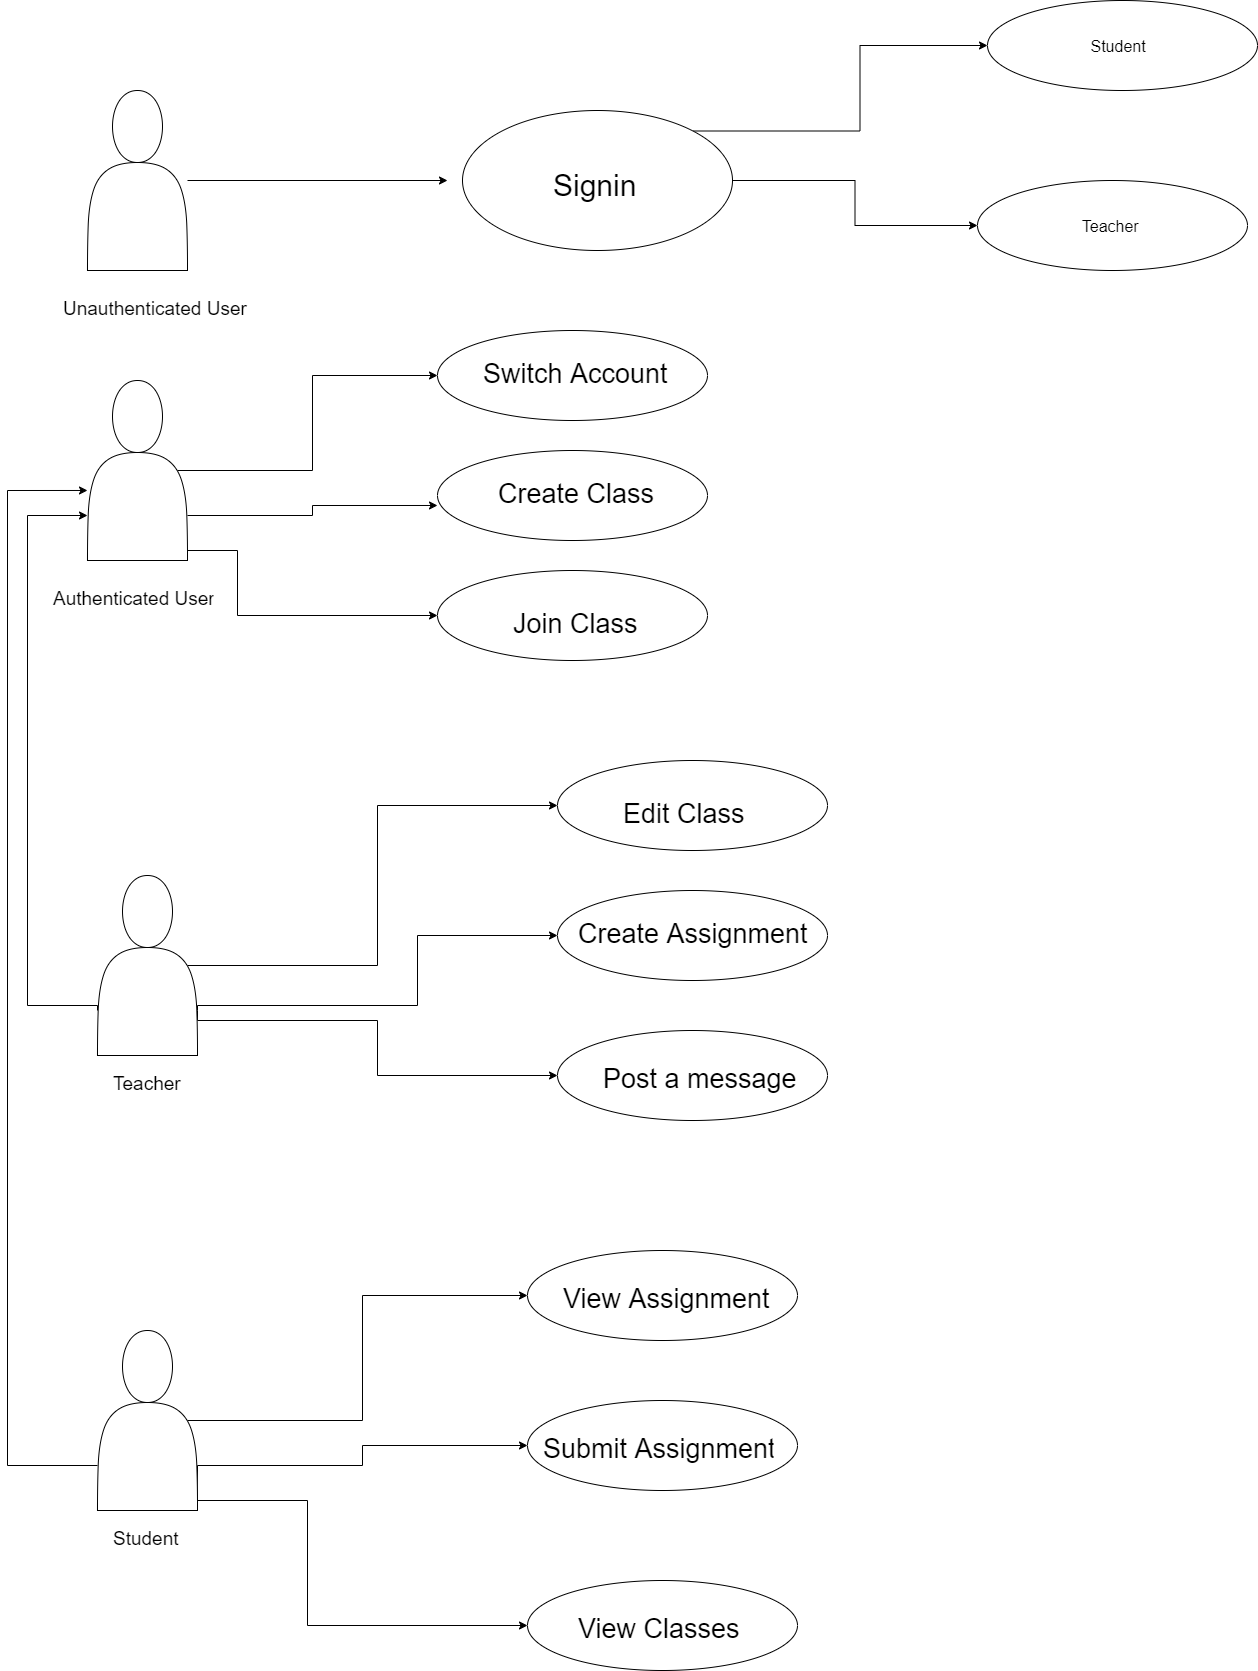

The diagram above was exported from draw.io. Its source (the exported page's mxGraphModel, read from the mxfile embedded in the PNG):
<mxGraphModel dx="1379" dy="1904" grid="1" gridSize="10" guides="1" tooltips="1" connect="1" arrows="1" fold="1" page="1" pageScale="1" pageWidth="850" pageHeight="1100" math="0" shadow="0">
  <root>
    <mxCell id="0" />
    <mxCell id="1" parent="0" />
    <mxCell id="BKBCPro8OGjIjpDQhWhA-121" style="edgeStyle=orthogonalEdgeStyle;rounded=0;orthogonalLoop=1;jettySize=auto;html=1;fontSize=30;" parent="1" source="BKBCPro8OGjIjpDQhWhA-117" edge="1">
      <mxGeometry relative="1" as="geometry">
        <mxPoint x="490" y="130" as="targetPoint" />
      </mxGeometry>
    </mxCell>
    <mxCell id="BKBCPro8OGjIjpDQhWhA-117" value="" style="shape=actor;whiteSpace=wrap;html=1;" parent="1" vertex="1">
      <mxGeometry x="130" y="40" width="100" height="180" as="geometry" />
    </mxCell>
    <mxCell id="BKBCPro8OGjIjpDQhWhA-134" style="edgeStyle=orthogonalEdgeStyle;rounded=0;orthogonalLoop=1;jettySize=auto;html=1;exitX=1;exitY=0.5;exitDx=0;exitDy=0;fontSize=16;" parent="1" source="BKBCPro8OGjIjpDQhWhA-119" target="BKBCPro8OGjIjpDQhWhA-131" edge="1">
      <mxGeometry relative="1" as="geometry" />
    </mxCell>
    <mxCell id="BKBCPro8OGjIjpDQhWhA-136" style="edgeStyle=orthogonalEdgeStyle;rounded=0;orthogonalLoop=1;jettySize=auto;html=1;exitX=1;exitY=0;exitDx=0;exitDy=0;entryX=0;entryY=0.5;entryDx=0;entryDy=0;fontSize=16;" parent="1" source="BKBCPro8OGjIjpDQhWhA-119" target="BKBCPro8OGjIjpDQhWhA-130" edge="1">
      <mxGeometry relative="1" as="geometry" />
    </mxCell>
    <mxCell id="BKBCPro8OGjIjpDQhWhA-119" value="" style="ellipse;whiteSpace=wrap;html=1;align=center;" parent="1" vertex="1">
      <mxGeometry x="505" y="60" width="270" height="140" as="geometry" />
    </mxCell>
    <mxCell id="BKBCPro8OGjIjpDQhWhA-120" value="Signin" style="text;strokeColor=none;fillColor=none;spacingLeft=4;spacingRight=4;overflow=hidden;rotatable=0;points=[[0,0.5],[1,0.5]];portConstraint=eastwest;fontSize=30;" parent="1" vertex="1">
      <mxGeometry x="590" y="110" width="120" height="40" as="geometry" />
    </mxCell>
    <mxCell id="BKBCPro8OGjIjpDQhWhA-123" value="Unauthenticated User" style="text;strokeColor=none;fillColor=none;spacingLeft=4;spacingRight=4;overflow=hidden;rotatable=0;points=[[0,0.5],[1,0.5]];portConstraint=eastwest;fontSize=19;" parent="1" vertex="1">
      <mxGeometry x="100" y="240" width="200" height="30" as="geometry" />
    </mxCell>
    <mxCell id="BKBCPro8OGjIjpDQhWhA-140" style="edgeStyle=orthogonalEdgeStyle;rounded=0;orthogonalLoop=1;jettySize=auto;html=1;exitX=0.9;exitY=0.5;exitDx=0;exitDy=0;exitPerimeter=0;entryX=0;entryY=0.5;entryDx=0;entryDy=0;fontSize=27;" parent="1" source="BKBCPro8OGjIjpDQhWhA-125" target="BKBCPro8OGjIjpDQhWhA-127" edge="1">
      <mxGeometry relative="1" as="geometry" />
    </mxCell>
    <mxCell id="BKBCPro8OGjIjpDQhWhA-141" style="edgeStyle=orthogonalEdgeStyle;rounded=0;orthogonalLoop=1;jettySize=auto;html=1;exitX=1;exitY=0.75;exitDx=0;exitDy=0;entryX=0;entryY=0.611;entryDx=0;entryDy=0;entryPerimeter=0;fontSize=27;" parent="1" source="BKBCPro8OGjIjpDQhWhA-125" target="BKBCPro8OGjIjpDQhWhA-128" edge="1">
      <mxGeometry relative="1" as="geometry" />
    </mxCell>
    <mxCell id="BKBCPro8OGjIjpDQhWhA-142" style="edgeStyle=orthogonalEdgeStyle;rounded=0;orthogonalLoop=1;jettySize=auto;html=1;exitX=0.75;exitY=1;exitDx=0;exitDy=0;entryX=0;entryY=0.5;entryDx=0;entryDy=0;fontSize=27;" parent="1" source="BKBCPro8OGjIjpDQhWhA-125" target="BKBCPro8OGjIjpDQhWhA-129" edge="1">
      <mxGeometry relative="1" as="geometry">
        <Array as="points">
          <mxPoint x="280" y="500" />
          <mxPoint x="280" y="565" />
        </Array>
      </mxGeometry>
    </mxCell>
    <mxCell id="BKBCPro8OGjIjpDQhWhA-125" value="" style="shape=actor;whiteSpace=wrap;html=1;" parent="1" vertex="1">
      <mxGeometry x="130" y="330" width="100" height="180" as="geometry" />
    </mxCell>
    <mxCell id="BKBCPro8OGjIjpDQhWhA-126" value="Authenticated User" style="text;strokeColor=none;fillColor=none;spacingLeft=4;spacingRight=4;overflow=hidden;rotatable=0;points=[[0,0.5],[1,0.5]];portConstraint=eastwest;fontSize=19;" parent="1" vertex="1">
      <mxGeometry x="90" y="530" width="170" height="30" as="geometry" />
    </mxCell>
    <mxCell id="BKBCPro8OGjIjpDQhWhA-127" value="" style="ellipse;whiteSpace=wrap;html=1;align=center;" parent="1" vertex="1">
      <mxGeometry x="480" y="280" width="270" height="90" as="geometry" />
    </mxCell>
    <mxCell id="BKBCPro8OGjIjpDQhWhA-128" value="" style="ellipse;whiteSpace=wrap;html=1;align=center;" parent="1" vertex="1">
      <mxGeometry x="480" y="400" width="270" height="90" as="geometry" />
    </mxCell>
    <mxCell id="BKBCPro8OGjIjpDQhWhA-129" value="" style="ellipse;whiteSpace=wrap;html=1;align=center;" parent="1" vertex="1">
      <mxGeometry x="480" y="520" width="270" height="90" as="geometry" />
    </mxCell>
    <mxCell id="BKBCPro8OGjIjpDQhWhA-130" value="" style="ellipse;whiteSpace=wrap;html=1;align=center;" parent="1" vertex="1">
      <mxGeometry x="1030" y="-50" width="270" height="90" as="geometry" />
    </mxCell>
    <mxCell id="BKBCPro8OGjIjpDQhWhA-131" value="" style="ellipse;whiteSpace=wrap;html=1;align=center;" parent="1" vertex="1">
      <mxGeometry x="1020" y="130" width="270" height="90" as="geometry" />
    </mxCell>
    <mxCell id="BKBCPro8OGjIjpDQhWhA-132" value="Student" style="text;strokeColor=none;fillColor=none;spacingLeft=4;spacingRight=4;overflow=hidden;rotatable=0;points=[[0,0.5],[1,0.5]];portConstraint=eastwest;fontSize=16;" parent="1" vertex="1">
      <mxGeometry x="1127.5" y="-20" width="75" height="30" as="geometry" />
    </mxCell>
    <mxCell id="BKBCPro8OGjIjpDQhWhA-133" value="Teacher" style="text;strokeColor=none;fillColor=none;spacingLeft=4;spacingRight=4;overflow=hidden;rotatable=0;points=[[0,0.5],[1,0.5]];portConstraint=eastwest;fontSize=16;" parent="1" vertex="1">
      <mxGeometry x="1118.75" y="160" width="72.5" height="30" as="geometry" />
    </mxCell>
    <mxCell id="BKBCPro8OGjIjpDQhWhA-137" value="Switch Account" style="text;strokeColor=none;fillColor=none;spacingLeft=4;spacingRight=4;overflow=hidden;rotatable=0;points=[[0,0.5],[1,0.5]];portConstraint=eastwest;fontSize=27;" parent="1" vertex="1">
      <mxGeometry x="520" y="300" width="200" height="30" as="geometry" />
    </mxCell>
    <mxCell id="BKBCPro8OGjIjpDQhWhA-138" value="Create Class" style="text;strokeColor=none;fillColor=none;spacingLeft=4;spacingRight=4;overflow=hidden;rotatable=0;points=[[0,0.5],[1,0.5]];portConstraint=eastwest;fontSize=27;" parent="1" vertex="1">
      <mxGeometry x="535" y="420" width="170" height="30" as="geometry" />
    </mxCell>
    <mxCell id="BKBCPro8OGjIjpDQhWhA-139" value="Join Class" style="text;strokeColor=none;fillColor=none;spacingLeft=4;spacingRight=4;overflow=hidden;rotatable=0;points=[[0,0.5],[1,0.5]];portConstraint=eastwest;fontSize=27;" parent="1" vertex="1">
      <mxGeometry x="550" y="550" width="140" height="30" as="geometry" />
    </mxCell>
    <mxCell id="BKBCPro8OGjIjpDQhWhA-148" style="edgeStyle=orthogonalEdgeStyle;rounded=0;orthogonalLoop=1;jettySize=auto;html=1;exitX=0;exitY=0.75;exitDx=0;exitDy=0;entryX=0;entryY=0.75;entryDx=0;entryDy=0;fontSize=27;" parent="1" source="BKBCPro8OGjIjpDQhWhA-143" target="BKBCPro8OGjIjpDQhWhA-125" edge="1">
      <mxGeometry relative="1" as="geometry">
        <Array as="points">
          <mxPoint x="70" y="955" />
          <mxPoint x="70" y="465" />
        </Array>
      </mxGeometry>
    </mxCell>
    <mxCell id="BKBCPro8OGjIjpDQhWhA-157" style="edgeStyle=orthogonalEdgeStyle;rounded=0;orthogonalLoop=1;jettySize=auto;html=1;exitX=0.9;exitY=0.5;exitDx=0;exitDy=0;exitPerimeter=0;entryX=0;entryY=0.5;entryDx=0;entryDy=0;fontSize=27;" parent="1" source="BKBCPro8OGjIjpDQhWhA-143" target="BKBCPro8OGjIjpDQhWhA-150" edge="1">
      <mxGeometry relative="1" as="geometry" />
    </mxCell>
    <mxCell id="BKBCPro8OGjIjpDQhWhA-158" style="edgeStyle=orthogonalEdgeStyle;rounded=0;orthogonalLoop=1;jettySize=auto;html=1;exitX=1;exitY=0.75;exitDx=0;exitDy=0;entryX=0;entryY=0.5;entryDx=0;entryDy=0;fontSize=27;" parent="1" source="BKBCPro8OGjIjpDQhWhA-143" target="BKBCPro8OGjIjpDQhWhA-151" edge="1">
      <mxGeometry relative="1" as="geometry">
        <Array as="points">
          <mxPoint x="460" y="955" />
          <mxPoint x="460" y="885" />
        </Array>
      </mxGeometry>
    </mxCell>
    <mxCell id="BKBCPro8OGjIjpDQhWhA-159" style="edgeStyle=orthogonalEdgeStyle;rounded=0;orthogonalLoop=1;jettySize=auto;html=1;exitX=1;exitY=0.75;exitDx=0;exitDy=0;entryX=0;entryY=0.5;entryDx=0;entryDy=0;fontSize=27;" parent="1" source="BKBCPro8OGjIjpDQhWhA-143" target="BKBCPro8OGjIjpDQhWhA-152" edge="1">
      <mxGeometry relative="1" as="geometry">
        <Array as="points">
          <mxPoint x="240" y="970" />
          <mxPoint x="420" y="970" />
          <mxPoint x="420" y="1025" />
        </Array>
      </mxGeometry>
    </mxCell>
    <mxCell id="BKBCPro8OGjIjpDQhWhA-143" value="" style="shape=actor;whiteSpace=wrap;html=1;" parent="1" vertex="1">
      <mxGeometry x="140" y="825" width="100" height="180" as="geometry" />
    </mxCell>
    <mxCell id="BKBCPro8OGjIjpDQhWhA-144" value="Teacher" style="text;strokeColor=none;fillColor=none;spacingLeft=4;spacingRight=4;overflow=hidden;rotatable=0;points=[[0,0.5],[1,0.5]];portConstraint=eastwest;fontSize=19;" parent="1" vertex="1">
      <mxGeometry x="150" y="1015" width="80" height="30" as="geometry" />
    </mxCell>
    <mxCell id="BKBCPro8OGjIjpDQhWhA-149" style="edgeStyle=orthogonalEdgeStyle;rounded=0;orthogonalLoop=1;jettySize=auto;html=1;exitX=0;exitY=0.75;exitDx=0;exitDy=0;entryX=0;entryY=0.611;entryDx=0;entryDy=0;entryPerimeter=0;fontSize=27;" parent="1" source="BKBCPro8OGjIjpDQhWhA-146" target="BKBCPro8OGjIjpDQhWhA-125" edge="1">
      <mxGeometry relative="1" as="geometry">
        <Array as="points">
          <mxPoint x="50" y="1415" />
          <mxPoint x="50" y="440" />
        </Array>
      </mxGeometry>
    </mxCell>
    <mxCell id="BKBCPro8OGjIjpDQhWhA-166" style="edgeStyle=orthogonalEdgeStyle;rounded=0;orthogonalLoop=1;jettySize=auto;html=1;exitX=0.9;exitY=0.5;exitDx=0;exitDy=0;exitPerimeter=0;entryX=0;entryY=0.5;entryDx=0;entryDy=0;fontSize=27;" parent="1" source="BKBCPro8OGjIjpDQhWhA-146" target="BKBCPro8OGjIjpDQhWhA-160" edge="1">
      <mxGeometry relative="1" as="geometry" />
    </mxCell>
    <mxCell id="BKBCPro8OGjIjpDQhWhA-167" style="edgeStyle=orthogonalEdgeStyle;rounded=0;orthogonalLoop=1;jettySize=auto;html=1;entryX=0;entryY=0.5;entryDx=0;entryDy=0;fontSize=27;exitX=1;exitY=0.75;exitDx=0;exitDy=0;" parent="1" source="BKBCPro8OGjIjpDQhWhA-146" target="BKBCPro8OGjIjpDQhWhA-161" edge="1">
      <mxGeometry relative="1" as="geometry">
        <mxPoint x="230" y="1420" as="sourcePoint" />
      </mxGeometry>
    </mxCell>
    <mxCell id="BKBCPro8OGjIjpDQhWhA-168" style="edgeStyle=orthogonalEdgeStyle;rounded=0;orthogonalLoop=1;jettySize=auto;html=1;exitX=1;exitY=0.75;exitDx=0;exitDy=0;entryX=0;entryY=0.5;entryDx=0;entryDy=0;fontSize=27;" parent="1" source="BKBCPro8OGjIjpDQhWhA-146" target="BKBCPro8OGjIjpDQhWhA-164" edge="1">
      <mxGeometry relative="1" as="geometry">
        <Array as="points">
          <mxPoint x="240" y="1450" />
          <mxPoint x="350" y="1450" />
          <mxPoint x="350" y="1575" />
        </Array>
      </mxGeometry>
    </mxCell>
    <mxCell id="BKBCPro8OGjIjpDQhWhA-146" value="" style="shape=actor;whiteSpace=wrap;html=1;" parent="1" vertex="1">
      <mxGeometry x="140" y="1280" width="100" height="180" as="geometry" />
    </mxCell>
    <mxCell id="BKBCPro8OGjIjpDQhWhA-147" value="Student" style="text;strokeColor=none;fillColor=none;spacingLeft=4;spacingRight=4;overflow=hidden;rotatable=0;points=[[0,0.5],[1,0.5]];portConstraint=eastwest;fontSize=19;" parent="1" vertex="1">
      <mxGeometry x="150" y="1470" width="80" height="30" as="geometry" />
    </mxCell>
    <mxCell id="BKBCPro8OGjIjpDQhWhA-150" value="" style="ellipse;whiteSpace=wrap;html=1;align=center;" parent="1" vertex="1">
      <mxGeometry x="600" y="710" width="270" height="90" as="geometry" />
    </mxCell>
    <mxCell id="BKBCPro8OGjIjpDQhWhA-151" value="" style="ellipse;whiteSpace=wrap;html=1;align=center;" parent="1" vertex="1">
      <mxGeometry x="600" y="840" width="270" height="90" as="geometry" />
    </mxCell>
    <mxCell id="BKBCPro8OGjIjpDQhWhA-152" value="" style="ellipse;whiteSpace=wrap;html=1;align=center;" parent="1" vertex="1">
      <mxGeometry x="600" y="980" width="270" height="90" as="geometry" />
    </mxCell>
    <mxCell id="BKBCPro8OGjIjpDQhWhA-154" value="Edit Class" style="text;strokeColor=none;fillColor=none;spacingLeft=4;spacingRight=4;overflow=hidden;rotatable=0;points=[[0,0.5],[1,0.5]];portConstraint=eastwest;fontSize=27;" parent="1" vertex="1">
      <mxGeometry x="660" y="740" width="140" height="30" as="geometry" />
    </mxCell>
    <mxCell id="BKBCPro8OGjIjpDQhWhA-155" value="Create Assignment" style="text;strokeColor=none;fillColor=none;spacingLeft=4;spacingRight=4;overflow=hidden;rotatable=0;points=[[0,0.5],[1,0.5]];portConstraint=eastwest;fontSize=27;" parent="1" vertex="1">
      <mxGeometry x="615" y="860" width="240" height="40" as="geometry" />
    </mxCell>
    <mxCell id="BKBCPro8OGjIjpDQhWhA-156" value="Post a message" style="text;strokeColor=none;fillColor=none;spacingLeft=4;spacingRight=4;overflow=hidden;rotatable=0;points=[[0,0.5],[1,0.5]];portConstraint=eastwest;fontSize=27;" parent="1" vertex="1">
      <mxGeometry x="640" y="1005" width="210" height="40" as="geometry" />
    </mxCell>
    <mxCell id="BKBCPro8OGjIjpDQhWhA-160" value="" style="ellipse;whiteSpace=wrap;html=1;align=center;" parent="1" vertex="1">
      <mxGeometry x="570" y="1200" width="270" height="90" as="geometry" />
    </mxCell>
    <mxCell id="BKBCPro8OGjIjpDQhWhA-161" value="" style="ellipse;whiteSpace=wrap;html=1;align=center;" parent="1" vertex="1">
      <mxGeometry x="570" y="1350" width="270" height="90" as="geometry" />
    </mxCell>
    <mxCell id="BKBCPro8OGjIjpDQhWhA-162" value="View Assignment" style="text;strokeColor=none;fillColor=none;spacingLeft=4;spacingRight=4;overflow=hidden;rotatable=0;points=[[0,0.5],[1,0.5]];portConstraint=eastwest;fontSize=27;" parent="1" vertex="1">
      <mxGeometry x="600" y="1225" width="220" height="40" as="geometry" />
    </mxCell>
    <mxCell id="BKBCPro8OGjIjpDQhWhA-163" value="Submit Assignment" style="text;strokeColor=none;fillColor=none;spacingLeft=4;spacingRight=4;overflow=hidden;rotatable=0;points=[[0,0.5],[1,0.5]];portConstraint=eastwest;fontSize=27;" parent="1" vertex="1">
      <mxGeometry x="580" y="1375" width="240" height="45" as="geometry" />
    </mxCell>
    <mxCell id="BKBCPro8OGjIjpDQhWhA-164" value="" style="ellipse;whiteSpace=wrap;html=1;align=center;" parent="1" vertex="1">
      <mxGeometry x="570" y="1530" width="270" height="90" as="geometry" />
    </mxCell>
    <mxCell id="BKBCPro8OGjIjpDQhWhA-165" value="View Classes" style="text;strokeColor=none;fillColor=none;spacingLeft=4;spacingRight=4;overflow=hidden;rotatable=0;points=[[0,0.5],[1,0.5]];portConstraint=eastwest;fontSize=27;" parent="1" vertex="1">
      <mxGeometry x="615" y="1555" width="210" height="40" as="geometry" />
    </mxCell>
  </root>
</mxGraphModel>